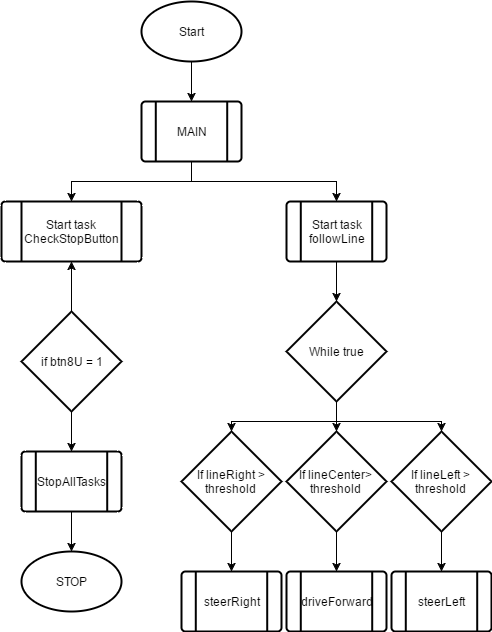

The diagram above was exported from draw.io. Its source (the exported page's mxGraphModel, read from the mxfile embedded in the PNG):
<mxGraphModel dx="1666" dy="745" grid="1" gridSize="10" guides="1" tooltips="1" connect="1" arrows="1" fold="1" page="1" pageScale="1" pageWidth="850" pageHeight="1100" background="#ffffff" math="0" shadow="0">
  <root>
    <mxCell id="0" />
    <mxCell id="1" parent="0" />
    <mxCell id="4" value="" style="edgeStyle=orthogonalEdgeStyle;rounded=0;html=1;jettySize=auto;orthogonalLoop=1;entryX=0.5;entryY=0;entryPerimeter=0;" edge="1" parent="1" source="2" target="5">
      <mxGeometry relative="1" as="geometry">
        <mxPoint x="400" y="180" as="targetPoint" />
        <Array as="points" />
      </mxGeometry>
    </mxCell>
    <mxCell id="2" value="Start" style="strokeWidth=2;html=1;shape=mxgraph.flowchart.start_1;whiteSpace=wrap;" vertex="1" parent="1">
      <mxGeometry x="350" y="80" width="100" height="60" as="geometry" />
    </mxCell>
    <mxCell id="7" value="" style="edgeStyle=orthogonalEdgeStyle;rounded=0;html=1;jettySize=auto;orthogonalLoop=1;" edge="1" parent="1" source="5" target="6">
      <mxGeometry relative="1" as="geometry" />
    </mxCell>
    <mxCell id="5" value="MAIN" style="strokeWidth=2;html=1;shape=mxgraph.flowchart.predefined_process;whiteSpace=wrap;" vertex="1" parent="1">
      <mxGeometry x="350" y="180" width="100" height="60" as="geometry" />
    </mxCell>
    <mxCell id="6" value="Start task&lt;div&gt;CheckStopButton&lt;/div&gt;" style="strokeWidth=2;html=1;shape=mxgraph.flowchart.predefined_process;whiteSpace=wrap;" vertex="1" parent="1">
      <mxGeometry x="210" y="280" width="140" height="60" as="geometry" />
    </mxCell>
    <mxCell id="8" value="" style="edgeStyle=orthogonalEdgeStyle;rounded=0;html=1;jettySize=auto;orthogonalLoop=1;exitX=0.5;exitY=1;exitPerimeter=0;" edge="1" target="9" parent="1" source="5">
      <mxGeometry x="480" y="260" as="geometry">
        <mxPoint x="580" y="260" as="sourcePoint" />
        <Array as="points">
          <mxPoint x="400" y="260" />
          <mxPoint x="545" y="260" />
        </Array>
      </mxGeometry>
    </mxCell>
    <mxCell id="19" value="" style="edgeStyle=orthogonalEdgeStyle;rounded=0;html=1;jettySize=auto;orthogonalLoop=1;entryX=0.5;entryY=0;entryPerimeter=0;" edge="1" parent="1" source="9" target="20">
      <mxGeometry relative="1" as="geometry">
        <mxPoint x="500" y="420" as="targetPoint" />
        <Array as="points" />
      </mxGeometry>
    </mxCell>
    <mxCell id="9" value="Start task&lt;div&gt;followLine&lt;/div&gt;" style="strokeWidth=2;html=1;shape=mxgraph.flowchart.predefined_process;whiteSpace=wrap;" vertex="1" parent="1">
      <mxGeometry x="495" y="280" width="100" height="60" as="geometry" />
    </mxCell>
    <mxCell id="11" value="" style="edgeStyle=orthogonalEdgeStyle;rounded=0;html=1;jettySize=auto;orthogonalLoop=1;" edge="1" parent="1" source="10" target="6">
      <mxGeometry relative="1" as="geometry" />
    </mxCell>
    <mxCell id="13" value="" style="edgeStyle=orthogonalEdgeStyle;rounded=0;html=1;jettySize=auto;orthogonalLoop=1;entryX=0.5;entryY=0;entryPerimeter=0;" edge="1" parent="1" source="10" target="14">
      <mxGeometry relative="1" as="geometry">
        <mxPoint x="280" y="530" as="targetPoint" />
        <Array as="points" />
      </mxGeometry>
    </mxCell>
    <mxCell id="10" value="if btn8U = 1" style="strokeWidth=2;html=1;shape=mxgraph.flowchart.decision;whiteSpace=wrap;" vertex="1" parent="1">
      <mxGeometry x="230" y="390" width="100" height="100" as="geometry" />
    </mxCell>
    <mxCell id="16" value="" style="edgeStyle=orthogonalEdgeStyle;rounded=0;html=1;jettySize=auto;orthogonalLoop=1;" edge="1" parent="1" source="14" target="17">
      <mxGeometry relative="1" as="geometry">
        <mxPoint x="280" y="670" as="targetPoint" />
        <Array as="points" />
      </mxGeometry>
    </mxCell>
    <mxCell id="14" value="StopAllTasks" style="strokeWidth=2;html=1;shape=mxgraph.flowchart.predefined_process;whiteSpace=wrap;" vertex="1" parent="1">
      <mxGeometry x="230" y="530" width="100" height="60" as="geometry" />
    </mxCell>
    <mxCell id="17" value="STOP" style="strokeWidth=2;html=1;shape=mxgraph.flowchart.start_1;whiteSpace=wrap;" vertex="1" parent="1">
      <mxGeometry x="230" y="630" width="100" height="60" as="geometry" />
    </mxCell>
    <mxCell id="23" value="" style="edgeStyle=orthogonalEdgeStyle;rounded=0;html=1;jettySize=auto;orthogonalLoop=1;exitX=0.5;exitY=1;exitPerimeter=0;" edge="1" parent="1" source="20" target="22">
      <mxGeometry relative="1" as="geometry">
        <Array as="points">
          <mxPoint x="545" y="500" />
          <mxPoint x="440" y="500" />
        </Array>
      </mxGeometry>
    </mxCell>
    <mxCell id="28" style="edgeStyle=orthogonalEdgeStyle;rounded=0;html=1;exitX=0.5;exitY=1;exitPerimeter=0;entryX=0.5;entryY=0;entryPerimeter=0;jettySize=auto;orthogonalLoop=1;" edge="1" parent="1" source="20" target="25">
      <mxGeometry relative="1" as="geometry" />
    </mxCell>
    <mxCell id="20" value="While true" style="strokeWidth=2;html=1;shape=mxgraph.flowchart.decision;whiteSpace=wrap;" vertex="1" parent="1">
      <mxGeometry x="495" y="380" width="100" height="100" as="geometry" />
    </mxCell>
    <mxCell id="30" value="" style="edgeStyle=orthogonalEdgeStyle;rounded=0;html=1;jettySize=auto;orthogonalLoop=1;" edge="1" parent="1" source="22">
      <mxGeometry relative="1" as="geometry">
        <mxPoint x="440" y="650" as="targetPoint" />
      </mxGeometry>
    </mxCell>
    <mxCell id="22" value="If lineRight &amp;gt; threshold" style="strokeWidth=2;html=1;shape=mxgraph.flowchart.decision;whiteSpace=wrap;" vertex="1" parent="1">
      <mxGeometry x="390" y="510" width="100" height="100" as="geometry" />
    </mxCell>
    <mxCell id="25" value="If lineCenter&amp;gt; threshold" style="strokeWidth=2;html=1;shape=mxgraph.flowchart.decision;whiteSpace=wrap;" vertex="1" parent="1">
      <mxGeometry x="495" y="510" width="100" height="100" as="geometry" />
    </mxCell>
    <mxCell id="26" value="" style="edgeStyle=orthogonalEdgeStyle;rounded=0;html=1;jettySize=auto;orthogonalLoop=1;entryX=0.5;entryY=0;entryPerimeter=0;exitX=0.5;exitY=1;exitPerimeter=0;" edge="1" target="27" parent="1" source="20">
      <mxGeometry x="655" y="500" as="geometry">
        <mxPoint x="610" y="500" as="sourcePoint" />
        <Array as="points">
          <mxPoint x="545" y="500" />
          <mxPoint x="650" y="500" />
        </Array>
      </mxGeometry>
    </mxCell>
    <mxCell id="27" value="If lineLeft &amp;gt; threshold" style="strokeWidth=2;html=1;shape=mxgraph.flowchart.decision;whiteSpace=wrap;" vertex="1" parent="1">
      <mxGeometry x="600" y="510" width="100" height="100" as="geometry" />
    </mxCell>
    <mxCell id="31" value="steerRight" style="strokeWidth=2;html=1;shape=mxgraph.flowchart.predefined_process;whiteSpace=wrap;" vertex="1" parent="1">
      <mxGeometry x="390" y="650" width="100" height="60" as="geometry" />
    </mxCell>
    <mxCell id="32" value="" style="edgeStyle=orthogonalEdgeStyle;rounded=0;html=1;jettySize=auto;orthogonalLoop=1;" edge="1" parent="1">
      <mxGeometry x="545" y="610" as="geometry">
        <mxPoint x="545" y="610" as="sourcePoint" />
        <mxPoint x="545" y="650" as="targetPoint" />
      </mxGeometry>
    </mxCell>
    <mxCell id="33" value="driveForward" style="strokeWidth=2;html=1;shape=mxgraph.flowchart.predefined_process;whiteSpace=wrap;" vertex="1" parent="1">
      <mxGeometry x="495" y="650" width="100" height="60" as="geometry" />
    </mxCell>
    <mxCell id="34" value="" style="edgeStyle=orthogonalEdgeStyle;rounded=0;html=1;jettySize=auto;orthogonalLoop=1;" edge="1" parent="1">
      <mxGeometry x="650" y="610" as="geometry">
        <mxPoint x="650" y="610" as="sourcePoint" />
        <mxPoint x="650" y="650" as="targetPoint" />
      </mxGeometry>
    </mxCell>
    <mxCell id="35" value="steerLeft" style="strokeWidth=2;html=1;shape=mxgraph.flowchart.predefined_process;whiteSpace=wrap;" vertex="1" parent="1">
      <mxGeometry x="600" y="650" width="100" height="60" as="geometry" />
    </mxCell>
  </root>
</mxGraphModel>